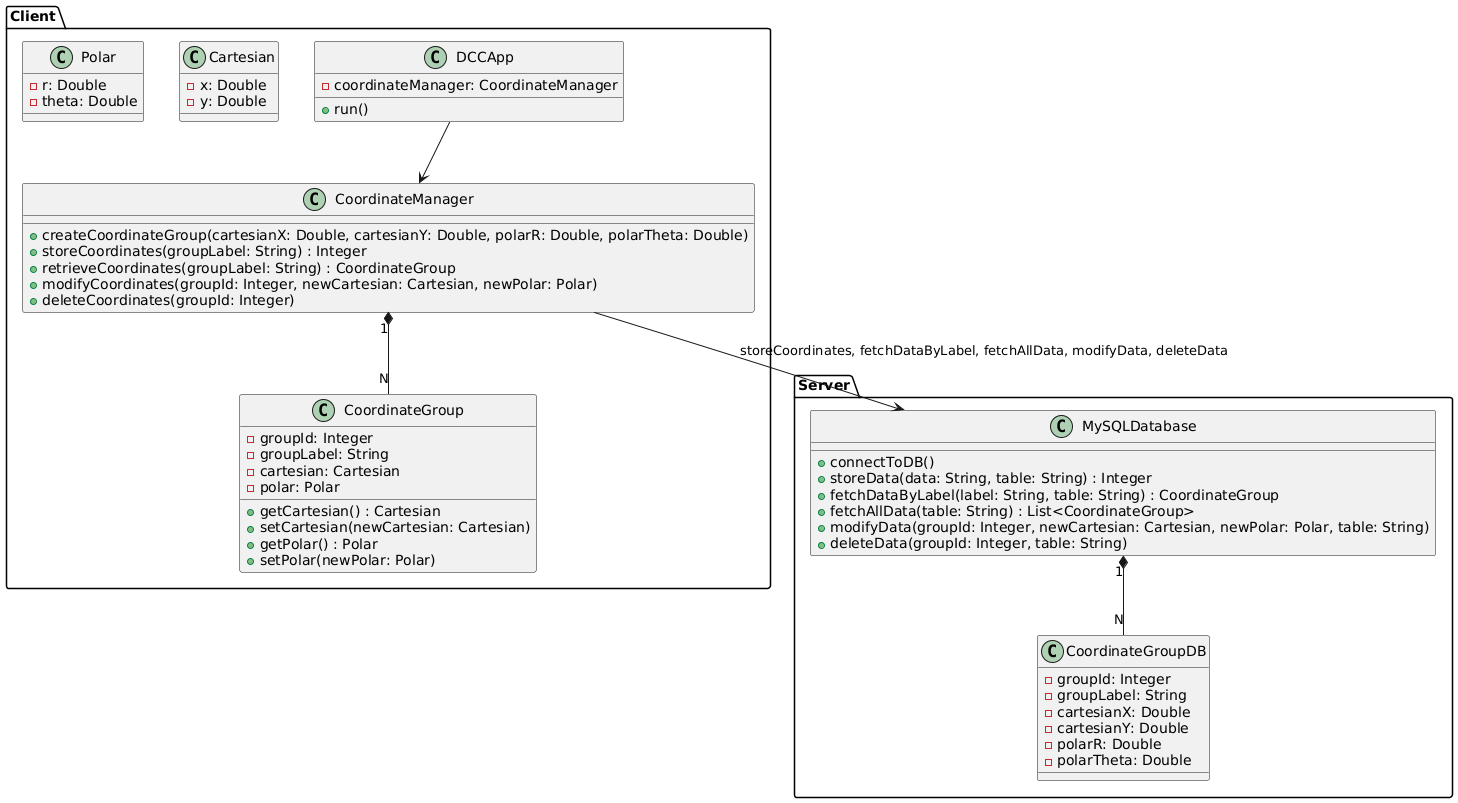

The diagram above was rendered by PlantUML. Its source (embedded in the PNG):
@startuml
package "Client" {
    class DCCApp {
        - coordinateManager: CoordinateManager
        + run()
    }
    
    class CoordinateManager {
        + createCoordinateGroup(cartesianX: Double, cartesianY: Double, polarR: Double, polarTheta: Double)
        + storeCoordinates(groupLabel: String) : Integer
        + retrieveCoordinates(groupLabel: String) : CoordinateGroup
        + modifyCoordinates(groupId: Integer, newCartesian: Cartesian, newPolar: Polar)
        + deleteCoordinates(groupId: Integer)
    }
    
    class Cartesian {
        - x: Double
        - y: Double
    }

    class Polar {
        - r: Double
        - theta: Double
    }

    class CoordinateGroup {
        - groupId: Integer
        - groupLabel: String
        - cartesian: Cartesian
        - polar: Polar
        
        + getCartesian() : Cartesian
        + setCartesian(newCartesian: Cartesian)
        + getPolar() : Polar
        + setPolar(newPolar: Polar)
    }
    
    DCCApp --> CoordinateManager
    CoordinateManager "1" *-- "N" CoordinateGroup
    
}
package "Server" {

    class MySQLDatabase {
        + connectToDB()
        + storeData(data: String, table: String) : Integer
        + fetchDataByLabel(label: String, table: String) : CoordinateGroup
        + fetchAllData(table: String) : List<CoordinateGroup>
        + modifyData(groupId: Integer, newCartesian: Cartesian, newPolar: Polar, table: String) 
        + deleteData(groupId: Integer, table: String)
    }
    
    class CoordinateGroupDB {
        - groupId: Integer
        - groupLabel: String
        - cartesianX: Double
        - cartesianY: Double
        - polarR: Double
        - polarTheta: Double
    }

    MySQLDatabase "1" *-- "N" CoordinateGroupDB
    
}

CoordinateManager --> Server.MySQLDatabase : storeCoordinates, fetchDataByLabel, fetchAllData, modifyData, deleteData
@enduml